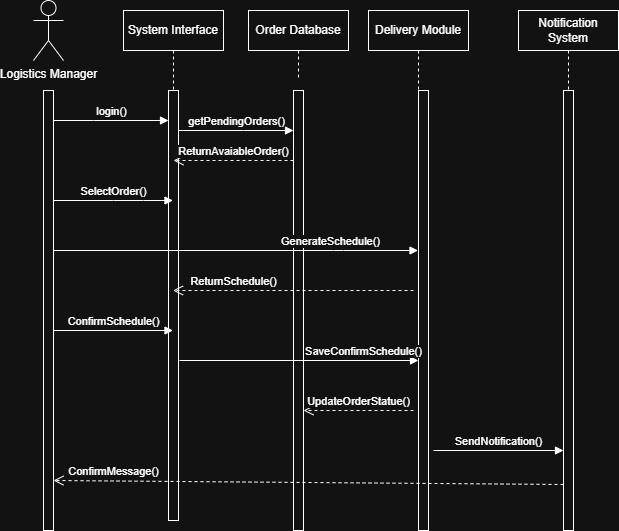

The diagram above was exported from draw.io. Its source (the exported page's mxGraphModel, read from the mxfile embedded in the PNG):
<mxGraphModel dx="1034" dy="570" grid="1" gridSize="10" guides="1" tooltips="1" connect="1" arrows="1" fold="1" page="1" pageScale="1" pageWidth="850" pageHeight="1100" math="0" shadow="0">
  <root>
    <mxCell id="0" />
    <mxCell id="1" parent="0" />
    <mxCell id="o8787pDB7N1gqipDarKc-1" value="" style="html=1;points=[[0,0,0,0,5],[0,1,0,0,-5],[1,0,0,0,5],[1,1,0,0,-5]];perimeter=orthogonalPerimeter;outlineConnect=0;targetShapes=umlLifeline;portConstraint=eastwest;newEdgeStyle={&quot;curved&quot;:0,&quot;rounded&quot;:0};" parent="1" vertex="1">
      <mxGeometry x="300" y="120" width="10" height="440" as="geometry" />
    </mxCell>
    <mxCell id="o8787pDB7N1gqipDarKc-7" value="" style="html=1;points=[[0,0,0,0,5],[0,1,0,0,-5],[1,0,0,0,5],[1,1,0,0,-5]];perimeter=orthogonalPerimeter;outlineConnect=0;targetShapes=umlLifeline;portConstraint=eastwest;newEdgeStyle={&quot;curved&quot;:0,&quot;rounded&quot;:0};" parent="1" vertex="1">
      <mxGeometry x="570" y="120" width="10" height="440" as="geometry" />
    </mxCell>
    <mxCell id="o8787pDB7N1gqipDarKc-8" value="" style="html=1;points=[[0,0,0,0,5],[0,1,0,0,-5],[1,0,0,0,5],[1,1,0,0,-5]];perimeter=orthogonalPerimeter;outlineConnect=0;targetShapes=umlLifeline;portConstraint=eastwest;newEdgeStyle={&quot;curved&quot;:0,&quot;rounded&quot;:0};" parent="1" vertex="1">
      <mxGeometry x="50" y="120" width="10" height="440" as="geometry" />
    </mxCell>
    <mxCell id="o8787pDB7N1gqipDarKc-23" value="Order Database" style="shape=umlLifeline;perimeter=lifelinePerimeter;whiteSpace=wrap;html=1;container=1;dropTarget=0;collapsible=0;recursiveResize=0;outlineConnect=0;portConstraint=eastwest;newEdgeStyle={&quot;curved&quot;:0,&quot;rounded&quot;:0};" parent="1" vertex="1">
      <mxGeometry x="255" y="40" width="100" height="70" as="geometry" />
    </mxCell>
    <mxCell id="o8787pDB7N1gqipDarKc-24" value="System Interface" style="shape=umlLifeline;perimeter=lifelinePerimeter;whiteSpace=wrap;html=1;container=1;dropTarget=0;collapsible=0;recursiveResize=0;outlineConnect=0;portConstraint=eastwest;newEdgeStyle={&quot;curved&quot;:0,&quot;rounded&quot;:0};" parent="1" vertex="1">
      <mxGeometry x="130" y="40" width="100" height="510" as="geometry" />
    </mxCell>
    <mxCell id="o8787pDB7N1gqipDarKc-14" value="" style="html=1;points=[[0,0,0,0,5],[0,1,0,0,-5],[1,0,0,0,5],[1,1,0,0,-5]];perimeter=orthogonalPerimeter;outlineConnect=0;targetShapes=umlLifeline;portConstraint=eastwest;newEdgeStyle={&quot;curved&quot;:0,&quot;rounded&quot;:0};" parent="o8787pDB7N1gqipDarKc-24" vertex="1">
      <mxGeometry x="45" y="80" width="10" height="430" as="geometry" />
    </mxCell>
    <mxCell id="o8787pDB7N1gqipDarKc-25" value="Delivery Module" style="shape=umlLifeline;perimeter=lifelinePerimeter;whiteSpace=wrap;html=1;container=1;dropTarget=0;collapsible=0;recursiveResize=0;outlineConnect=0;portConstraint=eastwest;newEdgeStyle={&quot;curved&quot;:0,&quot;rounded&quot;:0};" parent="1" vertex="1">
      <mxGeometry x="375" y="40" width="100" height="520" as="geometry" />
    </mxCell>
    <mxCell id="o8787pDB7N1gqipDarKc-11" value="" style="html=1;points=[[0,0,0,0,5],[0,1,0,0,-5],[1,0,0,0,5],[1,1,0,0,-5]];perimeter=orthogonalPerimeter;outlineConnect=0;targetShapes=umlLifeline;portConstraint=eastwest;newEdgeStyle={&quot;curved&quot;:0,&quot;rounded&quot;:0};" parent="o8787pDB7N1gqipDarKc-25" vertex="1">
      <mxGeometry x="50" y="80" width="10" height="440" as="geometry" />
    </mxCell>
    <mxCell id="o8787pDB7N1gqipDarKc-26" value="Notification System" style="shape=umlLifeline;perimeter=lifelinePerimeter;whiteSpace=wrap;html=1;container=1;dropTarget=0;collapsible=0;recursiveResize=0;outlineConnect=0;portConstraint=eastwest;newEdgeStyle={&quot;curved&quot;:0,&quot;rounded&quot;:0};" parent="1" vertex="1">
      <mxGeometry x="525" y="40" width="100" height="80" as="geometry" />
    </mxCell>
    <mxCell id="o8787pDB7N1gqipDarKc-30" value="Logistics Manager" style="shape=umlActor;verticalLabelPosition=bottom;verticalAlign=top;html=1;" parent="1" vertex="1">
      <mxGeometry x="40" y="30" width="30" height="60" as="geometry" />
    </mxCell>
    <mxCell id="o8787pDB7N1gqipDarKc-32" value="login()" style="html=1;verticalAlign=bottom;endArrow=block;curved=0;rounded=0;" parent="1" source="o8787pDB7N1gqipDarKc-8" target="o8787pDB7N1gqipDarKc-14" edge="1">
      <mxGeometry width="80" relative="1" as="geometry">
        <mxPoint x="50" y="230" as="sourcePoint" />
        <mxPoint x="170" y="150" as="targetPoint" />
        <Array as="points">
          <mxPoint x="100" y="150" />
        </Array>
      </mxGeometry>
    </mxCell>
    <mxCell id="o8787pDB7N1gqipDarKc-33" value="getPendingOrders()" style="html=1;verticalAlign=bottom;endArrow=block;curved=0;rounded=0;" parent="1" source="o8787pDB7N1gqipDarKc-14" target="o8787pDB7N1gqipDarKc-1" edge="1">
      <mxGeometry width="80" relative="1" as="geometry">
        <mxPoint x="190" y="150" as="sourcePoint" />
        <mxPoint x="270" y="150" as="targetPoint" />
        <Array as="points">
          <mxPoint x="250" y="160" />
        </Array>
      </mxGeometry>
    </mxCell>
    <mxCell id="o8787pDB7N1gqipDarKc-34" value="ReturnAvaiableOrder()" style="html=1;verticalAlign=bottom;endArrow=open;dashed=1;endSize=8;curved=0;rounded=0;" parent="1" edge="1">
      <mxGeometry x="-0.0041" relative="1" as="geometry">
        <mxPoint x="300" y="190" as="sourcePoint" />
        <mxPoint x="180" y="190" as="targetPoint" />
        <Array as="points">
          <mxPoint x="270" y="190" />
          <mxPoint x="240" y="190" />
        </Array>
        <mxPoint as="offset" />
      </mxGeometry>
    </mxCell>
    <mxCell id="o8787pDB7N1gqipDarKc-35" value="SelectOrder()" style="html=1;verticalAlign=bottom;endArrow=block;curved=0;rounded=0;" parent="1" edge="1">
      <mxGeometry width="80" relative="1" as="geometry">
        <mxPoint x="60" y="230" as="sourcePoint" />
        <mxPoint x="179.5" y="230" as="targetPoint" />
        <Array as="points">
          <mxPoint x="120" y="230" />
          <mxPoint x="150" y="230" />
        </Array>
      </mxGeometry>
    </mxCell>
    <mxCell id="o8787pDB7N1gqipDarKc-38" value="GenerateSchedule()" style="html=1;verticalAlign=bottom;endArrow=block;curved=0;rounded=0;" parent="1" target="o8787pDB7N1gqipDarKc-25" edge="1" source="o8787pDB7N1gqipDarKc-8">
      <mxGeometry x="0.52" width="80" relative="1" as="geometry">
        <mxPoint x="180" y="280" as="sourcePoint" />
        <mxPoint x="260" y="280" as="targetPoint" />
        <Array as="points">
          <mxPoint x="340" y="280" />
          <mxPoint x="350" y="280" />
        </Array>
        <mxPoint as="offset" />
      </mxGeometry>
    </mxCell>
    <mxCell id="o8787pDB7N1gqipDarKc-39" value="ReturnSchedule()" style="html=1;verticalAlign=bottom;endArrow=open;dashed=1;endSize=8;curved=0;rounded=0;" parent="1" target="o8787pDB7N1gqipDarKc-24" edge="1">
      <mxGeometry x="0.4953" relative="1" as="geometry">
        <mxPoint x="420" y="320" as="sourcePoint" />
        <mxPoint x="340" y="320" as="targetPoint" />
        <mxPoint as="offset" />
      </mxGeometry>
    </mxCell>
    <mxCell id="o8787pDB7N1gqipDarKc-40" value="ConfirmSchedule()" style="html=1;verticalAlign=bottom;endArrow=block;curved=0;rounded=0;" parent="1" target="o8787pDB7N1gqipDarKc-24" edge="1">
      <mxGeometry width="80" relative="1" as="geometry">
        <mxPoint x="60" y="360" as="sourcePoint" />
        <mxPoint x="140" y="360" as="targetPoint" />
      </mxGeometry>
    </mxCell>
    <mxCell id="o8787pDB7N1gqipDarKc-41" value="SaveConfirmSchedule()" style="html=1;verticalAlign=bottom;endArrow=block;curved=0;rounded=0;" parent="1" target="o8787pDB7N1gqipDarKc-11" edge="1">
      <mxGeometry x="0.5365" width="80" relative="1" as="geometry">
        <mxPoint x="186" y="390" as="sourcePoint" />
        <mxPoint x="425.5" y="390" as="targetPoint" />
        <mxPoint as="offset" />
      </mxGeometry>
    </mxCell>
    <mxCell id="o8787pDB7N1gqipDarKc-42" value="UpdateOrderStatue()" style="html=1;verticalAlign=bottom;endArrow=open;dashed=1;endSize=8;curved=0;rounded=0;" parent="1" target="o8787pDB7N1gqipDarKc-1" edge="1">
      <mxGeometry relative="1" as="geometry">
        <mxPoint x="420" y="440" as="sourcePoint" />
        <mxPoint x="340" y="440" as="targetPoint" />
      </mxGeometry>
    </mxCell>
    <mxCell id="o8787pDB7N1gqipDarKc-44" value="SendNotification()" style="html=1;verticalAlign=bottom;endArrow=block;curved=0;rounded=0;" parent="1" edge="1">
      <mxGeometry width="80" relative="1" as="geometry">
        <mxPoint x="440" y="480" as="sourcePoint" />
        <mxPoint x="570" y="480" as="targetPoint" />
      </mxGeometry>
    </mxCell>
    <mxCell id="o8787pDB7N1gqipDarKc-45" value="ConfirmMessage()" style="html=1;verticalAlign=bottom;endArrow=open;dashed=1;endSize=8;curved=0;rounded=0;" parent="1" edge="1">
      <mxGeometry x="0.7647" relative="1" as="geometry">
        <mxPoint x="570" y="514" as="sourcePoint" />
        <mxPoint x="59.996842105263156" y="510" as="targetPoint" />
        <mxPoint as="offset" />
      </mxGeometry>
    </mxCell>
  </root>
</mxGraphModel>